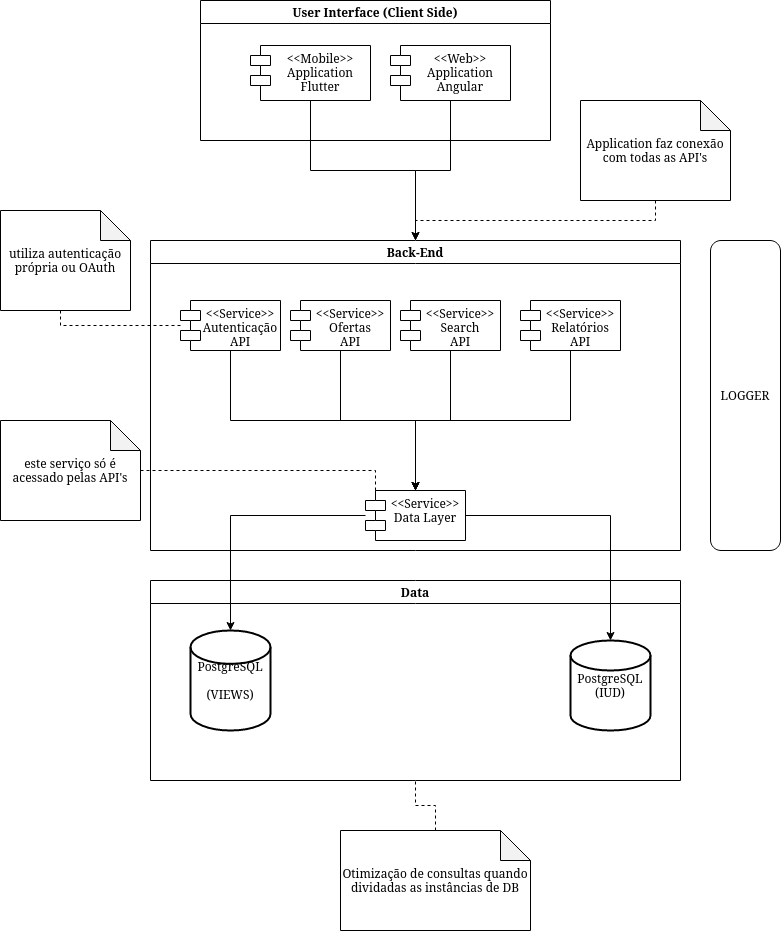

The diagram above was exported from draw.io. Its source (the exported page's mxGraphModel, read from the mxfile embedded in the PNG):
<mxGraphModel dx="868" dy="452" grid="1" gridSize="10" guides="1" tooltips="1" connect="1" arrows="1" fold="1" page="1" pageScale="1" pageWidth="850" pageHeight="1100" math="0" shadow="0">
  <root>
    <mxCell id="0" />
    <mxCell id="1" parent="0" />
    <mxCell id="Ykvc6trtpgSHz2_N5ZVF-2" value="User Interface (Client Side)" style="swimlane;" vertex="1" parent="1">
      <mxGeometry x="210" width="350" height="140" as="geometry" />
    </mxCell>
    <mxCell id="Ykvc6trtpgSHz2_N5ZVF-1" value="&lt;&lt;Mobile&gt;&gt;&#10;Application&#10;Flutter&#10;" style="shape=module;align=left;spacingLeft=20;align=center;verticalAlign=top;" vertex="1" parent="Ykvc6trtpgSHz2_N5ZVF-2">
      <mxGeometry x="50" y="45" width="120" height="55" as="geometry" />
    </mxCell>
    <mxCell id="Ykvc6trtpgSHz2_N5ZVF-29" value="&lt;&lt;Web&gt;&gt;&#10;Application&#10;Angular" style="shape=module;align=left;spacingLeft=20;align=center;verticalAlign=top;" vertex="1" parent="Ykvc6trtpgSHz2_N5ZVF-2">
      <mxGeometry x="190" y="45" width="120" height="55" as="geometry" />
    </mxCell>
    <mxCell id="Ykvc6trtpgSHz2_N5ZVF-3" value="Back-End" style="swimlane;" vertex="1" parent="1">
      <mxGeometry x="160" y="240" width="530" height="310" as="geometry" />
    </mxCell>
    <mxCell id="Ykvc6trtpgSHz2_N5ZVF-5" value="&lt;&lt;Service&gt;&gt;&#10;Data Layer&#10;" style="shape=module;align=left;spacingLeft=20;align=center;verticalAlign=top;" vertex="1" parent="Ykvc6trtpgSHz2_N5ZVF-3">
      <mxGeometry x="215" y="250" width="100" height="50" as="geometry" />
    </mxCell>
    <mxCell id="Ykvc6trtpgSHz2_N5ZVF-17" style="edgeStyle=orthogonalEdgeStyle;rounded=0;orthogonalLoop=1;jettySize=auto;html=1;" edge="1" parent="Ykvc6trtpgSHz2_N5ZVF-3" source="Ykvc6trtpgSHz2_N5ZVF-7" target="Ykvc6trtpgSHz2_N5ZVF-5">
      <mxGeometry relative="1" as="geometry">
        <Array as="points">
          <mxPoint x="190" y="180" />
          <mxPoint x="265" y="180" />
        </Array>
      </mxGeometry>
    </mxCell>
    <mxCell id="Ykvc6trtpgSHz2_N5ZVF-7" value="&lt;&lt;Service&gt;&gt;&#10;Ofertas&#10;API" style="shape=module;align=left;spacingLeft=20;align=center;verticalAlign=top;" vertex="1" parent="Ykvc6trtpgSHz2_N5ZVF-3">
      <mxGeometry x="140" y="60" width="100" height="50" as="geometry" />
    </mxCell>
    <mxCell id="Ykvc6trtpgSHz2_N5ZVF-10" style="edgeStyle=orthogonalEdgeStyle;rounded=0;orthogonalLoop=1;jettySize=auto;html=1;" edge="1" parent="Ykvc6trtpgSHz2_N5ZVF-3" source="Ykvc6trtpgSHz2_N5ZVF-8" target="Ykvc6trtpgSHz2_N5ZVF-5">
      <mxGeometry relative="1" as="geometry">
        <Array as="points">
          <mxPoint x="80" y="180" />
          <mxPoint x="265" y="180" />
        </Array>
      </mxGeometry>
    </mxCell>
    <mxCell id="Ykvc6trtpgSHz2_N5ZVF-8" value="&lt;&lt;Service&gt;&gt;&#10;Autenticação &#10;API" style="shape=module;align=left;spacingLeft=20;align=center;verticalAlign=top;" vertex="1" parent="Ykvc6trtpgSHz2_N5ZVF-3">
      <mxGeometry x="30" y="60" width="100" height="50" as="geometry" />
    </mxCell>
    <mxCell id="Ykvc6trtpgSHz2_N5ZVF-11" style="edgeStyle=orthogonalEdgeStyle;rounded=0;orthogonalLoop=1;jettySize=auto;html=1;" edge="1" parent="Ykvc6trtpgSHz2_N5ZVF-3" source="Ykvc6trtpgSHz2_N5ZVF-9" target="Ykvc6trtpgSHz2_N5ZVF-5">
      <mxGeometry relative="1" as="geometry">
        <Array as="points">
          <mxPoint x="300" y="180" />
          <mxPoint x="265" y="180" />
        </Array>
      </mxGeometry>
    </mxCell>
    <mxCell id="Ykvc6trtpgSHz2_N5ZVF-9" value="&lt;&lt;Service&gt;&gt;&#10;Search &#10;API" style="shape=module;align=left;spacingLeft=20;align=center;verticalAlign=top;" vertex="1" parent="Ykvc6trtpgSHz2_N5ZVF-3">
      <mxGeometry x="250" y="60" width="100" height="50" as="geometry" />
    </mxCell>
    <mxCell id="Ykvc6trtpgSHz2_N5ZVF-24" style="edgeStyle=orthogonalEdgeStyle;rounded=0;orthogonalLoop=1;jettySize=auto;html=1;endArrow=classic;endFill=1;" edge="1" parent="Ykvc6trtpgSHz2_N5ZVF-3" source="Ykvc6trtpgSHz2_N5ZVF-23" target="Ykvc6trtpgSHz2_N5ZVF-5">
      <mxGeometry relative="1" as="geometry">
        <Array as="points">
          <mxPoint x="420" y="180" />
          <mxPoint x="265" y="180" />
        </Array>
      </mxGeometry>
    </mxCell>
    <mxCell id="Ykvc6trtpgSHz2_N5ZVF-23" value="&lt;&lt;Service&gt;&gt;&#10;Relatórios &#10;API" style="shape=module;align=left;spacingLeft=20;align=center;verticalAlign=top;" vertex="1" parent="Ykvc6trtpgSHz2_N5ZVF-3">
      <mxGeometry x="370" y="60" width="100" height="50" as="geometry" />
    </mxCell>
    <mxCell id="Ykvc6trtpgSHz2_N5ZVF-12" value="LOGGER" style="rounded=1;whiteSpace=wrap;html=1;" vertex="1" parent="1">
      <mxGeometry x="720" y="240" width="70" height="310" as="geometry" />
    </mxCell>
    <mxCell id="Ykvc6trtpgSHz2_N5ZVF-14" value="Data" style="swimlane;" vertex="1" parent="1">
      <mxGeometry x="160" y="580" width="530" height="200" as="geometry" />
    </mxCell>
    <mxCell id="Ykvc6trtpgSHz2_N5ZVF-13" value="&lt;div&gt;PostgreSQL&lt;/div&gt;&lt;br&gt;(VIEWS)" style="strokeWidth=2;html=1;shape=mxgraph.flowchart.database;whiteSpace=wrap;" vertex="1" parent="Ykvc6trtpgSHz2_N5ZVF-14">
      <mxGeometry x="40" y="50" width="80" height="100" as="geometry" />
    </mxCell>
    <mxCell id="Ykvc6trtpgSHz2_N5ZVF-4" value="PostgreSQL&lt;br&gt;(IUD)" style="strokeWidth=2;html=1;shape=mxgraph.flowchart.database;whiteSpace=wrap;" vertex="1" parent="Ykvc6trtpgSHz2_N5ZVF-14">
      <mxGeometry x="420" y="60" width="80" height="90" as="geometry" />
    </mxCell>
    <mxCell id="Ykvc6trtpgSHz2_N5ZVF-15" style="edgeStyle=orthogonalEdgeStyle;rounded=0;orthogonalLoop=1;jettySize=auto;html=1;" edge="1" parent="1" source="Ykvc6trtpgSHz2_N5ZVF-5" target="Ykvc6trtpgSHz2_N5ZVF-13">
      <mxGeometry relative="1" as="geometry" />
    </mxCell>
    <mxCell id="Ykvc6trtpgSHz2_N5ZVF-16" style="edgeStyle=orthogonalEdgeStyle;rounded=0;orthogonalLoop=1;jettySize=auto;html=1;" edge="1" parent="1" source="Ykvc6trtpgSHz2_N5ZVF-5" target="Ykvc6trtpgSHz2_N5ZVF-4">
      <mxGeometry relative="1" as="geometry" />
    </mxCell>
    <mxCell id="Ykvc6trtpgSHz2_N5ZVF-18" style="edgeStyle=orthogonalEdgeStyle;rounded=0;orthogonalLoop=1;jettySize=auto;html=1;" edge="1" parent="1" source="Ykvc6trtpgSHz2_N5ZVF-1" target="Ykvc6trtpgSHz2_N5ZVF-3">
      <mxGeometry relative="1" as="geometry" />
    </mxCell>
    <mxCell id="Ykvc6trtpgSHz2_N5ZVF-20" style="edgeStyle=orthogonalEdgeStyle;rounded=0;orthogonalLoop=1;jettySize=auto;html=1;endArrow=none;endFill=0;dashed=1;" edge="1" parent="1" source="Ykvc6trtpgSHz2_N5ZVF-19" target="Ykvc6trtpgSHz2_N5ZVF-3">
      <mxGeometry relative="1" as="geometry" />
    </mxCell>
    <mxCell id="Ykvc6trtpgSHz2_N5ZVF-19" value="Application faz conexão com todas as API's" style="shape=note;whiteSpace=wrap;html=1;backgroundOutline=1;darkOpacity=0.05;" vertex="1" parent="1">
      <mxGeometry x="590" y="100" width="150" height="100" as="geometry" />
    </mxCell>
    <mxCell id="Ykvc6trtpgSHz2_N5ZVF-22" style="edgeStyle=orthogonalEdgeStyle;rounded=0;orthogonalLoop=1;jettySize=auto;html=1;dashed=1;endArrow=none;endFill=0;" edge="1" parent="1" source="Ykvc6trtpgSHz2_N5ZVF-21" target="Ykvc6trtpgSHz2_N5ZVF-14">
      <mxGeometry relative="1" as="geometry" />
    </mxCell>
    <mxCell id="Ykvc6trtpgSHz2_N5ZVF-21" value="Otimização de consultas quando dividadas as instâncias de DB" style="shape=note;whiteSpace=wrap;html=1;backgroundOutline=1;darkOpacity=0.05;" vertex="1" parent="1">
      <mxGeometry x="350" y="830" width="190" height="100" as="geometry" />
    </mxCell>
    <mxCell id="Ykvc6trtpgSHz2_N5ZVF-26" style="edgeStyle=orthogonalEdgeStyle;rounded=0;orthogonalLoop=1;jettySize=auto;html=1;endArrow=none;endFill=0;dashed=1;" edge="1" parent="1" source="Ykvc6trtpgSHz2_N5ZVF-25" target="Ykvc6trtpgSHz2_N5ZVF-8">
      <mxGeometry relative="1" as="geometry">
        <Array as="points">
          <mxPoint x="70" y="325" />
        </Array>
      </mxGeometry>
    </mxCell>
    <mxCell id="Ykvc6trtpgSHz2_N5ZVF-25" value="utiliza autenticação própria ou OAuth" style="shape=note;whiteSpace=wrap;html=1;backgroundOutline=1;darkOpacity=0.05;" vertex="1" parent="1">
      <mxGeometry x="10" y="210" width="130" height="100" as="geometry" />
    </mxCell>
    <mxCell id="Ykvc6trtpgSHz2_N5ZVF-28" style="edgeStyle=orthogonalEdgeStyle;rounded=0;orthogonalLoop=1;jettySize=auto;html=1;entryX=0;entryY=0;entryDx=10;entryDy=0;entryPerimeter=0;dashed=1;endArrow=none;endFill=0;" edge="1" parent="1" source="Ykvc6trtpgSHz2_N5ZVF-27" target="Ykvc6trtpgSHz2_N5ZVF-5">
      <mxGeometry relative="1" as="geometry" />
    </mxCell>
    <mxCell id="Ykvc6trtpgSHz2_N5ZVF-27" value="este serviço só é acessado pelas API's" style="shape=note;whiteSpace=wrap;html=1;backgroundOutline=1;darkOpacity=0.05;" vertex="1" parent="1">
      <mxGeometry x="10" y="420" width="140" height="100" as="geometry" />
    </mxCell>
    <mxCell id="Ykvc6trtpgSHz2_N5ZVF-30" style="edgeStyle=orthogonalEdgeStyle;rounded=0;orthogonalLoop=1;jettySize=auto;html=1;endArrow=classic;endFill=1;" edge="1" parent="1" source="Ykvc6trtpgSHz2_N5ZVF-29" target="Ykvc6trtpgSHz2_N5ZVF-3">
      <mxGeometry relative="1" as="geometry" />
    </mxCell>
  </root>
</mxGraphModel>